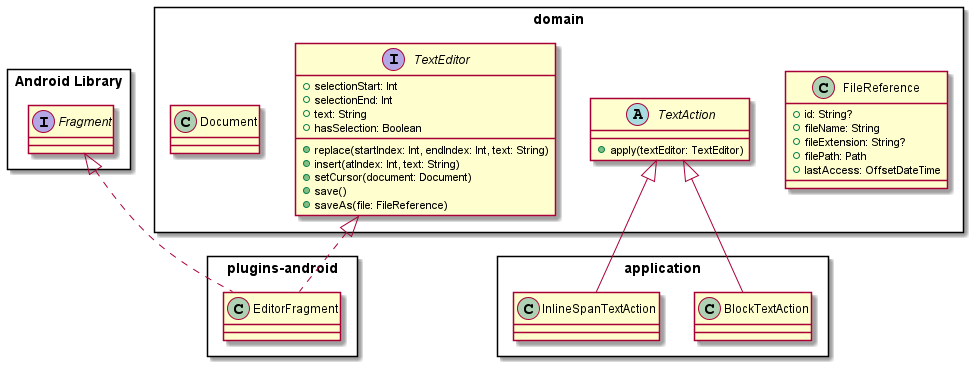

The diagram above was rendered by PlantUML. Its source (embedded in the PNG):
@startuml
'package domain <<Rectangle>> {
'    class FileReference
'    class RecentFileRepository
'}
'
'interface RecentFileRepository {
'    + suspend getAll(): List<FileReference>
'    + suspend getLastRecentlyUsedFiles(period: Int): List<FileReference>
'    + suspend update(files: FileReference[])
'    + suspend insert(newFiles: FileReference[])
'    + suspend delete(file: FileReference)
'}

package domain <<Rectangle>> {
    class FileReference
    interface TextEditor
    abstract TextAction
    class Document
}

package application <<Rectangle>> {
    class BlockTextAction
    class InlineSpanTextAction
}

package plugins-android <<Rectangle>> {
    class EditorFragment
}

package "Android Library" <<Rectangle>> {
    class EditorFragment implements TextEditor, Fragment
}



class FileReference {
    + id: String?
    + fileName: String
    + fileExtension: String?
    + filePath: Path
    + lastAccess: OffsetDateTime
}
'
'package "plugins-android-database" <<Rectangle>> {
'    class RoomRecentFileRepository
'}
'
'class RoomRecentFileRepository implements RecentFileRepository
'
'package "Android Room Database" <<Database>> {
'}
'
'RoomRecentFileRepository --> "Android Room Database"
'
'"Android Room Database" "1" *-- "viele" FileReference

interface TextEditor {
    + selectionStart: Int
    + selectionEnd: Int
    + text: String
    + hasSelection: Boolean

    + replace(startIndex: Int, endIndex: Int, text: String)
    + insert(atIndex: Int, text: String)
    + setCursor(document: Document)
    + save()
    + saveAs(file: FileReference)
}

abstract TextAction {
    + apply(textEditor: TextEditor)
}

class BlockTextAction extends TextAction {
}

class InlineSpanTextAction extends TextAction {
}

@enduml